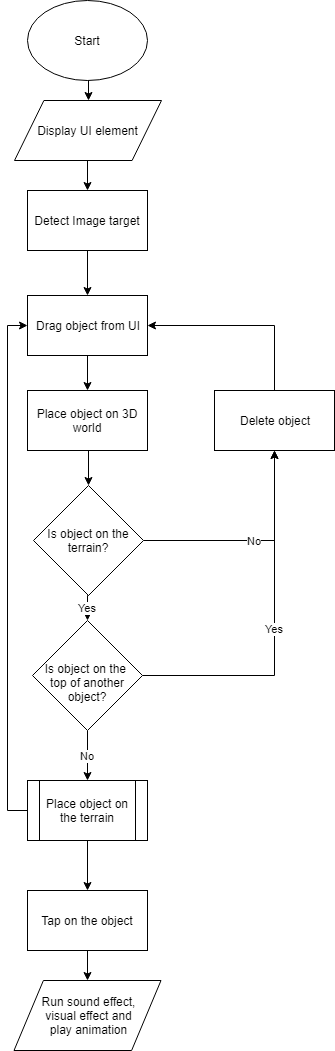

The diagram above was exported from draw.io. Its source (the exported page's mxGraphModel, read from the mxfile embedded in the PNG):
<mxGraphModel dx="1394" dy="715" grid="1" gridSize="10" guides="1" tooltips="1" connect="1" arrows="1" fold="1" page="1" pageScale="1" pageWidth="827" pageHeight="1169" math="0" shadow="0">
  <root>
    <mxCell id="0" />
    <mxCell id="1" parent="0" />
    <mxCell id="MRNb3CMsmGUb1gY3T-0G-33" style="edgeStyle=orthogonalEdgeStyle;rounded=0;orthogonalLoop=1;jettySize=auto;html=1;exitX=0.5;exitY=1;exitDx=0;exitDy=0;entryX=0.5;entryY=0;entryDx=0;entryDy=0;" edge="1" parent="1" source="MRNb3CMsmGUb1gY3T-0G-1" target="MRNb3CMsmGUb1gY3T-0G-22">
      <mxGeometry relative="1" as="geometry" />
    </mxCell>
    <mxCell id="MRNb3CMsmGUb1gY3T-0G-1" value="Start" style="ellipse;whiteSpace=wrap;html=1;" vertex="1" parent="1">
      <mxGeometry x="353" y="10" width="120" height="80" as="geometry" />
    </mxCell>
    <mxCell id="MRNb3CMsmGUb1gY3T-0G-71" style="edgeStyle=orthogonalEdgeStyle;rounded=0;orthogonalLoop=1;jettySize=auto;html=1;exitX=0.5;exitY=1;exitDx=0;exitDy=0;entryX=0.5;entryY=0;entryDx=0;entryDy=0;" edge="1" parent="1" source="MRNb3CMsmGUb1gY3T-0G-22" target="MRNb3CMsmGUb1gY3T-0G-55">
      <mxGeometry relative="1" as="geometry" />
    </mxCell>
    <mxCell id="MRNb3CMsmGUb1gY3T-0G-22" value="Display UI element" style="shape=parallelogram;perimeter=parallelogramPerimeter;whiteSpace=wrap;html=1;" vertex="1" parent="1">
      <mxGeometry x="340" y="110" width="147" height="60" as="geometry" />
    </mxCell>
    <mxCell id="MRNb3CMsmGUb1gY3T-0G-72" style="edgeStyle=orthogonalEdgeStyle;rounded=0;orthogonalLoop=1;jettySize=auto;html=1;exitX=0.5;exitY=1;exitDx=0;exitDy=0;entryX=0.5;entryY=0;entryDx=0;entryDy=0;" edge="1" parent="1" source="MRNb3CMsmGUb1gY3T-0G-55" target="MRNb3CMsmGUb1gY3T-0G-57">
      <mxGeometry relative="1" as="geometry" />
    </mxCell>
    <mxCell id="MRNb3CMsmGUb1gY3T-0G-55" value="Detect Image target" style="rounded=0;whiteSpace=wrap;html=1;" vertex="1" parent="1">
      <mxGeometry x="353" y="200" width="120" height="60" as="geometry" />
    </mxCell>
    <mxCell id="MRNb3CMsmGUb1gY3T-0G-63" value="No" style="edgeStyle=orthogonalEdgeStyle;rounded=0;orthogonalLoop=1;jettySize=auto;html=1;exitX=1;exitY=0.5;exitDx=0;exitDy=0;entryX=0.5;entryY=1;entryDx=0;entryDy=0;" edge="1" parent="1" source="MRNb3CMsmGUb1gY3T-0G-56" target="MRNb3CMsmGUb1gY3T-0G-62">
      <mxGeometry relative="1" as="geometry" />
    </mxCell>
    <mxCell id="MRNb3CMsmGUb1gY3T-0G-67" value="Yes" style="edgeStyle=orthogonalEdgeStyle;rounded=0;orthogonalLoop=1;jettySize=auto;html=1;exitX=0.5;exitY=1;exitDx=0;exitDy=0;entryX=0.5;entryY=0;entryDx=0;entryDy=0;" edge="1" parent="1" source="MRNb3CMsmGUb1gY3T-0G-56" target="MRNb3CMsmGUb1gY3T-0G-59">
      <mxGeometry relative="1" as="geometry" />
    </mxCell>
    <mxCell id="MRNb3CMsmGUb1gY3T-0G-56" value="Is object on the terrain?" style="rhombus;whiteSpace=wrap;html=1;" vertex="1" parent="1">
      <mxGeometry x="359" y="495" width="110" height="110" as="geometry" />
    </mxCell>
    <mxCell id="MRNb3CMsmGUb1gY3T-0G-73" style="edgeStyle=orthogonalEdgeStyle;rounded=0;orthogonalLoop=1;jettySize=auto;html=1;exitX=0.5;exitY=1;exitDx=0;exitDy=0;entryX=0.5;entryY=0;entryDx=0;entryDy=0;" edge="1" parent="1" source="MRNb3CMsmGUb1gY3T-0G-57" target="MRNb3CMsmGUb1gY3T-0G-58">
      <mxGeometry relative="1" as="geometry" />
    </mxCell>
    <mxCell id="MRNb3CMsmGUb1gY3T-0G-57" value="Drag object from UI" style="rounded=0;whiteSpace=wrap;html=1;" vertex="1" parent="1">
      <mxGeometry x="353" y="305" width="120" height="60" as="geometry" />
    </mxCell>
    <mxCell id="MRNb3CMsmGUb1gY3T-0G-66" style="edgeStyle=orthogonalEdgeStyle;rounded=0;orthogonalLoop=1;jettySize=auto;html=1;exitX=0.5;exitY=1;exitDx=0;exitDy=0;entryX=0.5;entryY=0;entryDx=0;entryDy=0;" edge="1" parent="1" source="MRNb3CMsmGUb1gY3T-0G-58" target="MRNb3CMsmGUb1gY3T-0G-56">
      <mxGeometry relative="1" as="geometry" />
    </mxCell>
    <mxCell id="MRNb3CMsmGUb1gY3T-0G-58" value="Place object on 3D world" style="rounded=0;whiteSpace=wrap;html=1;" vertex="1" parent="1">
      <mxGeometry x="353" y="400" width="120" height="60" as="geometry" />
    </mxCell>
    <mxCell id="MRNb3CMsmGUb1gY3T-0G-65" value="Yes" style="edgeStyle=orthogonalEdgeStyle;rounded=0;orthogonalLoop=1;jettySize=auto;html=1;exitX=1;exitY=0.5;exitDx=0;exitDy=0;entryX=0.5;entryY=1;entryDx=0;entryDy=0;" edge="1" parent="1" source="MRNb3CMsmGUb1gY3T-0G-59" target="MRNb3CMsmGUb1gY3T-0G-62">
      <mxGeometry relative="1" as="geometry" />
    </mxCell>
    <mxCell id="MRNb3CMsmGUb1gY3T-0G-70" value="No" style="edgeStyle=orthogonalEdgeStyle;rounded=0;orthogonalLoop=1;jettySize=auto;html=1;exitX=0.5;exitY=1;exitDx=0;exitDy=0;entryX=0.5;entryY=0;entryDx=0;entryDy=0;" edge="1" parent="1" source="MRNb3CMsmGUb1gY3T-0G-59" target="MRNb3CMsmGUb1gY3T-0G-69">
      <mxGeometry relative="1" as="geometry" />
    </mxCell>
    <mxCell id="MRNb3CMsmGUb1gY3T-0G-59" value="&lt;br&gt;Is object on the &lt;br&gt;top of another object?" style="rhombus;whiteSpace=wrap;html=1;" vertex="1" parent="1">
      <mxGeometry x="358" y="630" width="110" height="110" as="geometry" />
    </mxCell>
    <mxCell id="MRNb3CMsmGUb1gY3T-0G-64" style="edgeStyle=orthogonalEdgeStyle;rounded=0;orthogonalLoop=1;jettySize=auto;html=1;exitX=0.5;exitY=0;exitDx=0;exitDy=0;entryX=1;entryY=0.5;entryDx=0;entryDy=0;" edge="1" parent="1" source="MRNb3CMsmGUb1gY3T-0G-62" target="MRNb3CMsmGUb1gY3T-0G-57">
      <mxGeometry relative="1" as="geometry" />
    </mxCell>
    <mxCell id="MRNb3CMsmGUb1gY3T-0G-62" value="Delete object" style="rounded=0;whiteSpace=wrap;html=1;" vertex="1" parent="1">
      <mxGeometry x="540" y="400" width="120" height="60" as="geometry" />
    </mxCell>
    <mxCell id="MRNb3CMsmGUb1gY3T-0G-74" style="edgeStyle=orthogonalEdgeStyle;rounded=0;orthogonalLoop=1;jettySize=auto;html=1;exitX=0;exitY=0.5;exitDx=0;exitDy=0;entryX=0;entryY=0.5;entryDx=0;entryDy=0;" edge="1" parent="1" source="MRNb3CMsmGUb1gY3T-0G-69" target="MRNb3CMsmGUb1gY3T-0G-57">
      <mxGeometry relative="1" as="geometry" />
    </mxCell>
    <mxCell id="MRNb3CMsmGUb1gY3T-0G-76" style="edgeStyle=orthogonalEdgeStyle;rounded=0;orthogonalLoop=1;jettySize=auto;html=1;exitX=0.5;exitY=1;exitDx=0;exitDy=0;entryX=0.5;entryY=0;entryDx=0;entryDy=0;" edge="1" parent="1" source="MRNb3CMsmGUb1gY3T-0G-69" target="MRNb3CMsmGUb1gY3T-0G-75">
      <mxGeometry relative="1" as="geometry" />
    </mxCell>
    <mxCell id="MRNb3CMsmGUb1gY3T-0G-69" value="Place object on the terrain" style="shape=process;whiteSpace=wrap;html=1;backgroundOutline=1;" vertex="1" parent="1">
      <mxGeometry x="353" y="790" width="120" height="60" as="geometry" />
    </mxCell>
    <mxCell id="MRNb3CMsmGUb1gY3T-0G-78" style="edgeStyle=orthogonalEdgeStyle;rounded=0;orthogonalLoop=1;jettySize=auto;html=1;exitX=0.5;exitY=1;exitDx=0;exitDy=0;entryX=0.5;entryY=0;entryDx=0;entryDy=0;" edge="1" parent="1" source="MRNb3CMsmGUb1gY3T-0G-75" target="MRNb3CMsmGUb1gY3T-0G-77">
      <mxGeometry relative="1" as="geometry" />
    </mxCell>
    <mxCell id="MRNb3CMsmGUb1gY3T-0G-75" value="Tap on the object" style="rounded=0;whiteSpace=wrap;html=1;" vertex="1" parent="1">
      <mxGeometry x="353" y="900" width="120" height="60" as="geometry" />
    </mxCell>
    <mxCell id="MRNb3CMsmGUb1gY3T-0G-77" value="Run sound effect,&lt;br&gt;visual effect and&lt;br&gt;play animation" style="shape=parallelogram;perimeter=parallelogramPerimeter;whiteSpace=wrap;html=1;" vertex="1" parent="1">
      <mxGeometry x="339.5" y="990" width="147" height="70" as="geometry" />
    </mxCell>
  </root>
</mxGraphModel>